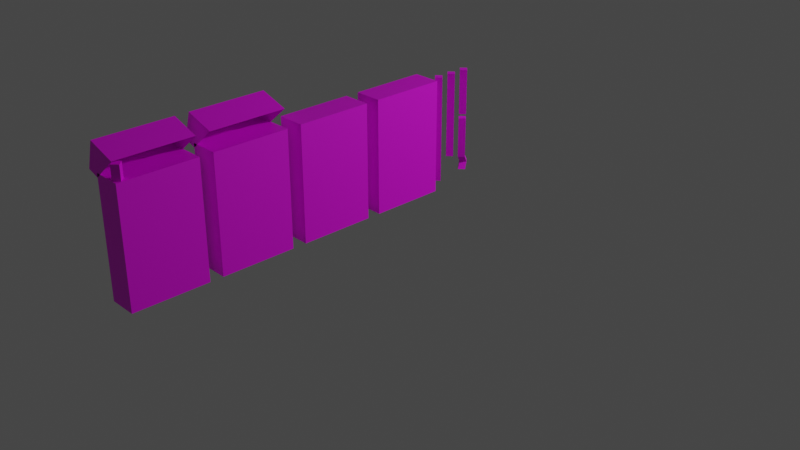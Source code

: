 # Source: CigarettePack.blend  (saved by Blender 3.3.6; exported with 4.5.12 LTS)
import bpy
from mathutils import Matrix  # noqa: F401  (used for matrix-valued properties, if any)

bpy.ops.wm.read_factory_settings(use_empty=True)
scene = bpy.context.scene
scene.name = 'Scene'

# ---- collections
col_collection = bpy.data.collections.new('Collection'); scene.collection.children.link(col_collection)

# ---- images (referenced by path relative to the original .blend; pixels are not part of the script)
import os
ASSET_DIR = os.environ.get("B2B_ASSET_DIR", "")  # directory of the original .blend (textures are referenced by path, not embedded)
HERE = os.path.dirname(os.path.abspath(__file__))  # packed textures are extracted next to this script under _unpacked/

def load_image(name, relpath, width, height, colorspace="sRGB"):
    """Load a texture the original file referenced (path relative to the .blend, or extracted next to this script)."""
    p = next((c for c in (os.path.join(HERE, relpath), os.path.join(ASSET_DIR, relpath)) if relpath and os.path.exists(c)), "")
    if p:
        img = bpy.data.images.load(p, check_existing=True)
        img.name = name
    else:  # same state as the original file: an image datablock whose file is absent (Cycles renders it pink)
        img = bpy.data.images.new(name, width, height)
        img.source = "FILE"
        img.filepath = "//" + (relpath or name)
    img.colorspace_settings.name = colorspace
    return img
img_packfronttexturelowpoly_png = load_image('packFrontTextureLowPoly.png', 'Textures/packFrontTextureLowPoly.png', 1024, 1024, 'sRGB')
img_cigarettetexture_png = load_image('CigaretteTexture.png', 'Textures/CigaretteTexture.png', 1024, 1024, 'sRGB')
img_packfronttexturelowpolyopened_png = load_image('packFrontTextureLowPolyOpened.png', 'Textures/packFrontTextureLowPolyOpened.png', 1024, 1024, 'sRGB')

# ---- materials (node trees are filled in below, after node groups)
mat_material = bpy.data.materials.new('Material')
mat_material.alpha_threshold = 0.0
mat_material.use_transparent_shadow = False
mat_material.roughness = 0.5
mat_material.line_color = (0.0, 0.0, 0.0, 1.0)
mat_material_001 = bpy.data.materials.new('Material.001')
mat_material_001.use_transparent_shadow = False
mat_material_002 = bpy.data.materials.new('Material.002')
mat_material_002.use_transparent_shadow = False
mat_material_010 = bpy.data.materials.new('Material.010')
mat_material_010.use_transparent_shadow = False
mat_material_010.roughness = 0.5
mat_material_011 = bpy.data.materials.new('Material.011')
mat_material_011.use_transparent_shadow = False
mat_material_011.roughness = 0.5
mat_material_012 = bpy.data.materials.new('Material.012')
mat_material_012.use_transparent_shadow = False
mat_material_012.roughness = 0.5

# ---- material node trees
mat_material.use_nodes = True; mat_material.node_tree.nodes.clear()
_N = mat_material.node_tree.nodes; _L = mat_material.node_tree.links
n0 = _N.new('ShaderNodeOutputMaterial'); n0.name = 'Material Output'; n0.location = (300, 300)
n1 = _N.new('ShaderNodeBsdfPrincipled'); n1.name = 'Principled BSDF'; n1.location = (10, 300)
n1.distribution = 'GGX'
n1.subsurface_method = 'RANDOM_WALK_SKIN'
n1.inputs[3].default_value = 1.45
n1.inputs[27].default_value = (0.0, 0.0, 0.0, 1.0)
n1.inputs[28].default_value = 1.0
n2 = _N.new('ShaderNodeTexImage'); n2.name = 'Image Texture'; n2.location = (-280, 275)
n2.image = img_packfronttexturelowpoly_png
_L.new(n1.outputs[0], n0.inputs[0])
_L.new(n2.outputs[0], n1.inputs[0])
n0.is_active_output = True
mat_material_001.use_nodes = True; mat_material_001.node_tree.nodes.clear()
_N = mat_material_001.node_tree.nodes; _L = mat_material_001.node_tree.links
n0 = _N.new('ShaderNodeBsdfPrincipled'); n0.name = 'Principled BSDF'; n0.location = (10, 300)
n0.distribution = 'GGX'
n0.subsurface_method = 'RANDOM_WALK_SKIN'
n0.inputs[3].default_value = 1.45
n0.inputs[27].default_value = (0.0, 0.0, 0.0, 1.0)
n0.inputs[28].default_value = 1.0
n1 = _N.new('ShaderNodeOutputMaterial'); n1.name = 'Material Output'; n1.location = (300, 300)
n2 = _N.new('ShaderNodeTexImage'); n2.name = 'Image Texture'; n2.location = (-280, 275)
n2.image = img_cigarettetexture_png
_L.new(n0.outputs[0], n1.inputs[0])
_L.new(n2.outputs[0], n0.inputs[0])
n1.is_active_output = True
mat_material_002.use_nodes = True; mat_material_002.node_tree.nodes.clear()
_N = mat_material_002.node_tree.nodes; _L = mat_material_002.node_tree.links
n0 = _N.new('ShaderNodeBsdfPrincipled'); n0.name = 'Principled BSDF'; n0.location = (10, 300)
n0.distribution = 'GGX'
n0.subsurface_method = 'RANDOM_WALK_SKIN'
n0.inputs[3].default_value = 1.45
n0.inputs[27].default_value = (0.0, 0.0, 0.0, 1.0)
n0.inputs[28].default_value = 1.0
n1 = _N.new('ShaderNodeOutputMaterial'); n1.name = 'Material Output'; n1.location = (300, 300)
n2 = _N.new('ShaderNodeTexImage'); n2.name = 'Image Texture'; n2.location = (-280, 275)
n2.image = img_packfronttexturelowpolyopened_png
_L.new(n0.outputs[0], n1.inputs[0])
_L.new(n2.outputs[0], n0.inputs[0])
n1.is_active_output = True
mat_material_010.use_nodes = True; mat_material_010.node_tree.nodes.clear()
_N = mat_material_010.node_tree.nodes; _L = mat_material_010.node_tree.links
n0 = _N.new('ShaderNodeBsdfPrincipled'); n0.name = 'Principled BSDF'; n0.location = (1200, 0)
n0.distribution = 'GGX'
n0.subsurface_method = 'RANDOM_WALK_SKIN'
n0.inputs[3].default_value = 1.45
n0.inputs[27].default_value = (0.0, 0.0, 0.0, 1.0)
n0.inputs[28].default_value = 1.0
n1 = _N.new('ShaderNodeOutputMaterial'); n1.name = 'Material Output'; n1.location = (1500, 0)
n2 = _N.new('ShaderNodeTexImage'); n2.name = 'Image Texture'; n2.location = (600, 0)
n2.image = img_cigarettetexture_png
_L.new(n2.outputs[0], n0.inputs[0])
_L.new(n0.outputs[0], n1.inputs[0])
n1.is_active_output = True
mat_material_011.use_nodes = True; mat_material_011.node_tree.nodes.clear()
_N = mat_material_011.node_tree.nodes; _L = mat_material_011.node_tree.links
n0 = _N.new('ShaderNodeBsdfPrincipled'); n0.name = 'Principled BSDF'; n0.location = (1200, 0)
n0.distribution = 'GGX'
n0.subsurface_method = 'RANDOM_WALK_SKIN'
n0.inputs[3].default_value = 1.45
n0.inputs[27].default_value = (0.0, 0.0, 0.0, 1.0)
n0.inputs[28].default_value = 1.0
n1 = _N.new('ShaderNodeOutputMaterial'); n1.name = 'Material Output'; n1.location = (1500, 0)
n2 = _N.new('ShaderNodeTexImage'); n2.name = 'Image Texture'; n2.location = (600, 0)
n2.image = img_cigarettetexture_png
_L.new(n2.outputs[0], n0.inputs[0])
_L.new(n0.outputs[0], n1.inputs[0])
n1.is_active_output = True
mat_material_012.use_nodes = True; mat_material_012.node_tree.nodes.clear()
_N = mat_material_012.node_tree.nodes; _L = mat_material_012.node_tree.links
n0 = _N.new('ShaderNodeBsdfPrincipled'); n0.name = 'Principled BSDF'; n0.location = (1200, 0)
n0.distribution = 'GGX'
n0.subsurface_method = 'RANDOM_WALK_SKIN'
n0.inputs[3].default_value = 1.45
n0.inputs[27].default_value = (0.0, 0.0, 0.0, 1.0)
n0.inputs[28].default_value = 1.0
n1 = _N.new('ShaderNodeOutputMaterial'); n1.name = 'Material Output'; n1.location = (1500, 0)
n2 = _N.new('ShaderNodeTexImage'); n2.name = 'Image Texture'; n2.location = (600, 0)
n2.image = img_cigarettetexture_png
_L.new(n2.outputs[0], n0.inputs[0])
_L.new(n0.outputs[0], n1.inputs[0])
n1.is_active_output = True

# ---- world
world_world = bpy.data.worlds.new('World'); scene.world = world_world
world_world.use_nodes = True; world_world.node_tree.nodes.clear()
_N = world_world.node_tree.nodes; _L = world_world.node_tree.links
n0 = _N.new('ShaderNodeOutputWorld'); n0.name = 'World Output'; n0.location = (300, 300)
n1 = _N.new('ShaderNodeBackground'); n1.name = 'Background'; n1.location = (10, 300)
n1.inputs[0].default_value = (0.05088, 0.05088, 0.05088, 1.0)
_L.new(n1.outputs[0], n0.inputs[0])
n0.is_active_output = True
world_world.color = (0.05088, 0.05088, 0.05088)
world_world.use_sun_shadow = False
world_world.sun_shadow_jitter_overblur = 0.0

# ---- cameras
cam_camera = bpy.data.cameras.new('Camera')
cam_camera.clip_end = 100.0
cam_camera.ortho_scale = 7.314

# ---- lights
light_point = bpy.data.lights.new('Point', 'POINT')
light_point.transmission_factor = 0.0
light_point.energy = 1000.0
light_point.shadow_soft_size = 0.25
light_point.shadow_maximum_resolution = 0.006
light_point.use_absolute_resolution = True

# ---- meshes
me_cube = bpy.data.meshes.new('Cube')
me_cube.from_pydata([(1.0, 0.3885, 0.3255), (1.0, 0.3885, -0.8496), (0.7138, 0.3885, 0.3255), (0.7138, 0.3885, -0.8496), (1.0, -0.3885, 0.3255), (1.0, -0.3885, -0.8496), (0.7138, -0.3885, 0.3255), (0.7138, -0.3885, -0.8496)], [], [(3, 2, 0, 1), (7, 5, 4, 6), (0, 1, 5, 4), (0, 2, 6, 4), (3, 7, 6, 2), (3, 1, 5, 7)])
_uv = me_cube.uv_layers.new(name='UVMap')
_uv.uv.foreach_set('vector', [0.6718, -0.001644, 0.6718, 1.0, 0.5198, 1.0, 0.5198, -0.001644, 0.5196, -0.0001236, 0.6701, -0.0001236, 0.6701, 0.9998, 0.5196, 0.9998, 0.5089, 1.0, 0.5089, -0.001245, 0.0003837, -0.001245, 0.0003837, 1.0, 0.8368, 0.9995, 0.6828, 0.9995, 0.6828, 0.3524, 0.8368, 0.3524, 0.002138, -0.001245, 0.5089, -0.001245, 0.5089, 1.0, 0.002138, 1.0, 0.6844, 0.3542, 0.835, 0.3542, 0.835, 0.5998, 0.6844, 0.5998])
me_cube.materials.append(mat_material)
me_cube.use_mirror_vertex_groups = False
me_cube.update()
me_cube_001 = bpy.data.meshes.new('Cube.001')
me_cube_001.from_pydata([(1.0, 0.0, -1.0), (1.0, 0.0, 20.28), (0.0, 1.0, -1.0), (0.0, 1.0, 20.28), (0.0, -1.0, -1.0), (0.0, -1.0, 20.28), (1.0, 0.0, 4.989), (0.0, -1.0, 4.989), (0.0, 1.0, 4.989), (-1.0, 0.0, -1.0), (-1.0, 0.0, 20.28), (-1.0, 0.0, 4.989)], [], [(8, 3, 1, 6), (1, 3, 10, 5), (6, 1, 5, 7), (0, 6, 7, 4), (2, 8, 6, 0), (8, 11, 10, 3), (11, 7, 5, 10), (9, 4, 7, 11), (2, 9, 11, 8), (0, 4, 9, 2)])
_uv = me_cube_001.uv_layers.new(name='UVMap')
_uv.uv.foreach_set('vector', [0.9864, 0.98, 0.9864, 0.5323, 0.8309, 0.5323, 0.8309, 0.98, 0.3179, 0.9879, 0.324, 0.5174, 0.005605, 0.5176, 0.004597, 0.9936, 0.8309, 0.98, 0.8309, 0.5323, 0.6753, 0.5323, 0.6753, 0.98, 0.1559, 0.4942, 0.1559, 0.0223, 0.01907, 0.0223, 0.01907, 0.4942, 0.2926, 0.4942, 0.2926, 0.0223, 0.1559, 0.0223, 0.1559, 0.4942, 0.9864, 0.98, 0.8309, 0.98, 0.8309, 0.5323, 0.9864, 0.5323, 0.8309, 0.98, 0.6753, 0.98, 0.6753, 0.5323, 0.8309, 0.5323, 0.1559, 0.4942, 0.01907, 0.4942, 0.01907, 0.0223, 0.1559, 0.0223, 0.2926, 0.4942, 0.1559, 0.4942, 0.1559, 0.0223, 0.2926, 0.0223, 0.6464, 0.06516, 0.364, 0.05796, 0.3697, 0.4833, 0.6493, 0.4834])
me_cube_001.materials.append(mat_material_001)
me_cube_001.update()
me_cube_010 = bpy.data.meshes.new('Cube.010')
me_cube_010.from_pydata([(1.0, 0.3885, 0.3255), (1.0, 0.3885, -0.8496), (0.7138, 0.3885, 0.3255), (0.7138, 0.3885, -0.8496), (1.0, -0.3885, 0.3255), (1.0, -0.3885, -0.8496), (0.7138, -0.3885, 0.3255), (0.7138, -0.3885, -0.8496)], [], [(3, 2, 0, 1), (7, 5, 4, 6), (0, 1, 5, 4), (0, 2, 6, 4), (3, 7, 6, 2), (3, 1, 5, 7)])
_uv = me_cube_010.uv_layers.new(name='UVMap')
_uv.uv.foreach_set('vector', [0.6718, -0.001644, 0.6718, 1.0, 0.5198, 1.0, 0.5198, -0.001644, 0.5196, -0.0001236, 0.6701, -0.0001236, 0.6701, 0.9998, 0.5196, 0.9998, 0.5089, 1.0, 0.5089, -0.001245, 0.0003837, -0.001245, 0.0003837, 1.0, 0.9999, 0.9995, 0.846, 0.9995, 0.846, 0.3524, 0.9999, 0.3524, 0.002138, -0.001245, 0.5089, -0.001245, 0.5089, 1.0, 0.002138, 1.0, 0.8492, 0.3542, 0.9998, 0.3542, 0.9998, 0.5998, 0.8492, 0.5998])
me_cube_010.materials.append(mat_material)
me_cube_010.use_mirror_vertex_groups = False
me_cube_010.update()
me_cube_013 = bpy.data.meshes.new('Cube.013')
me_cube_013.from_pydata([(4.264, 1.05, 24.17), (4.264, 1.05, 1.727), (4.264, -13.79, 24.17), (4.264, -13.79, 1.727), (-1.188, 1.05, 24.17), (-1.188, 1.05, 1.727), (-1.188, -13.79, 24.17), (-1.188, -13.79, 1.727), (4.282, 1.05, 2.51), (6.614, 1.05, 1.788), (4.282, -13.79, 2.51), (6.614, -13.79, 1.788), (-0.651, 1.05, -1.669), (5.002, 1.05, -3.42), (-0.651, -13.79, -1.669), (5.002, -13.79, -3.42)], [], [(0, 1, 3, 2), (2, 3, 7, 6), (6, 7, 5, 4), (4, 5, 1, 0), (2, 6, 4, 0), (7, 3, 1, 5), (8, 9, 11, 10), (10, 11, 15, 14), (14, 15, 13, 12), (12, 13, 9, 8), (15, 11, 9, 13)])
me_cube_013.polygons.foreach_set('material_index', [1, 1, 1, 1, 1, 1, 1, 1, 1, 1, 1])
_uv = me_cube_013.uv_layers.new(name='UVMap')
_uv.uv.foreach_set('vector', [0.9986, 0.008074, 0.9986, 0.9999, 0.6647, 0.9999, 0.6647, 0.008074, 0.4436, 0.005765, 0.4436, 0.9999, 0.3434, 0.9999, 0.3434, 0.005765, 0.3358, 0.00603, 0.3358, 1.0, -0.0002456, 1.0, -0.0002456, 0.00603, 0.3434, 0.004816, 0.3434, 1.0, 0.4435, 1.0, 0.4435, 0.004816, 0.7255, 0.7305, 0.86, 0.7305, 0.86, 0.865, 0.7255, 0.865, 0.4496, 0.3534, 0.5517, 0.3532, 0.5517, 1.0, 0.4491, 0.9988, 0.9988, 0.9416, 0.9988, 0.9999, 0.6647, 0.9999, 0.6647, 0.9416, 0.7515, 0.7032, 0.8639, 0.7032, 0.8639, 0.8156, 0.7515, 0.8156, 0.9988, 0.7401, 0.9984, 1.0, 0.6642, 0.9998, 0.6646, 0.7397, 0.6897, 0.7339, 0.9397, 0.7339, 0.9397, 0.8333, 0.6897, 0.8333, 0.6595, 0.9989, 0.5583, 0.9989, 0.5583, 0.357, 0.6595, 0.357])
me_cube_013.materials.append(mat_material_001)
me_cube_013.materials.append(mat_material_002)
me_cube_013.update()
me_cube_014 = bpy.data.meshes.new('Cube.014')
me_cube_014.from_pydata([(1.0, 0.0, -1.0), (0.0, 1.0, -1.0), (0.0, -1.0, -1.0), (1.0, 0.0, 1.741), (0.0, -1.0, 1.741), (0.0, 1.0, 1.741), (-1.0, 0.0, -1.0), (-1.0, 0.0, 1.741), (4.264, 1.05, 24.17), (4.264, 1.05, 1.727), (4.264, -13.79, 24.17), (4.264, -13.79, 1.727), (-1.188, 1.05, 24.17), (-1.188, 1.05, 1.727), (-1.188, -13.79, 24.17), (-1.188, -13.79, 1.727), (4.282, 1.05, 2.51), (6.614, 1.05, 1.788), (4.282, -13.79, 2.51), (6.614, -13.79, 1.788), (-0.651, 1.05, -1.669), (5.002, 1.05, -3.42), (-0.651, -13.79, -1.669), (5.002, -13.79, -3.42)], [], [(0, 3, 4, 2), (1, 5, 3, 0), (6, 2, 4, 7), (1, 6, 7, 5), (0, 2, 6, 1), (8, 9, 11, 10), (10, 11, 15, 14), (14, 15, 13, 12), (12, 13, 9, 8), (10, 14, 12, 8), (15, 11, 9, 13), (16, 17, 19, 18), (18, 19, 23, 22), (22, 23, 21, 20), (20, 21, 17, 16), (23, 19, 17, 21)])
me_cube_014.polygons.foreach_set('material_index', [0, 0, 0, 0, 0, 1, 1, 1, 1, 1, 1, 1, 1, 1, 1, 1])
_uv = me_cube_014.uv_layers.new(name='UVMap')
_uv.uv.foreach_set('vector', [0.1559, 0.4942, 0.1559, 0.0223, 0.01907, 0.0223, 0.01907, 0.4942, 0.2926, 0.4942, 0.2926, 0.0223, 0.1559, 0.0223, 0.1559, 0.4942, 0.1559, 0.4942, 0.01907, 0.4942, 0.01907, 0.0223, 0.1559, 0.0223, 0.2926, 0.4942, 0.1559, 0.4942, 0.1559, 0.0223, 0.2926, 0.0223, 0.6464, 0.06516, 0.364, 0.05796, 0.3697, 0.4833, 0.6493, 0.4834, 0.9986, 0.008074, 0.9986, 0.9999, 0.6647, 0.9999, 0.6647, 0.008074, 0.4436, 0.005765, 0.4436, 0.9999, 0.3434, 0.9999, 0.3434, 0.005765, 0.3358, 0.00603, 0.3358, 1.0, -0.0002456, 1.0, -0.0002456, 0.00603, 0.3434, 0.004816, 0.3434, 1.0, 0.4435, 1.0, 0.4435, 0.004816, 0.7255, 0.7305, 0.86, 0.7305, 0.86, 0.865, 0.7255, 0.865, 0.4496, 0.3534, 0.5517, 0.3532, 0.5517, 1.0, 0.4491, 0.9988, 0.9988, 0.9416, 0.9988, 0.9999, 0.6647, 0.9999, 0.6647, 0.9416, 0.7515, 0.7032, 0.8639, 0.7032, 0.8639, 0.8156, 0.7515, 0.8156, 0.9988, 0.7401, 0.9984, 1.0, 0.6642, 0.9998, 0.6646, 0.7397, 0.6897, 0.7339, 0.9397, 0.7339, 0.9397, 0.8333, 0.6897, 0.8333, 0.6595, 0.9989, 0.5583, 0.9989, 0.5583, 0.357, 0.6595, 0.357])
me_cube_014.materials.append(mat_material_001)
me_cube_014.materials.append(mat_material_002)
me_cube_014.update()
me_cigarettebutt = bpy.data.meshes.new('CigaretteButt')
me_cigarettebutt.from_pydata([(-0.07076, 1.372, -0.9098), (-0.07076, 0.899, -0.9098), (-0.0184, 1.372, -0.8575), (-0.0184, 0.899, -0.8575), (-0.0184, 1.372, -0.9622), (-0.0184, 0.899, -0.9622), (-0.07076, 1.058, -0.9098), (-0.0184, 1.058, -0.9622), (-0.0184, 1.058, -0.8575), (0.03395, 1.372, -0.9098), (0.03395, 0.899, -0.9098), (0.03395, 1.058, -0.9098)], [], [(8, 6, 1, 3), (6, 7, 5, 1), (0, 4, 7, 6), (2, 0, 6, 8), (8, 3, 10, 11), (11, 10, 5, 7), (9, 11, 7, 4), (2, 8, 11, 9), (0, 2, 9, 4), (1, 5, 10, 3)])
_uv = me_cigarettebutt.uv_layers.new(name='UVMap')
_uv.uv.foreach_set('vector', [0.9864, 0.98, 0.8309, 0.98, 0.8309, 0.5323, 0.9864, 0.5323, 0.8309, 0.98, 0.6753, 0.98, 0.6753, 0.5323, 0.8309, 0.5323, 0.1559, 0.4942, 0.01908, 0.4942, 0.01908, 0.0223, 0.1559, 0.0223, 0.2926, 0.4942, 0.1559, 0.4942, 0.1559, 0.0223, 0.2926, 0.0223, 0.9864, 0.98, 0.9864, 0.5323, 0.8309, 0.5323, 0.8309, 0.98, 0.8309, 0.98, 0.8309, 0.5323, 0.6753, 0.5323, 0.6753, 0.98, 0.1559, 0.4942, 0.1559, 0.0223, 0.01908, 0.0223, 0.01908, 0.4942, 0.2926, 0.4942, 0.2926, 0.0223, 0.1559, 0.0223, 0.1559, 0.4942, 0.6464, 0.06516, 0.6493, 0.4834, 0.3697, 0.4833, 0.364, 0.05796, 0.4719, 0.5393, 0.5831, 0.6512, 0.4739, 0.7764, 0.363, 0.6459])
me_cigarettebutt.materials.append(mat_material_010)
me_cigarettebutt.update()
me_cigarettebutt.normals_split_custom_set([tuple(v) for v in zip(*[iter([-0.7071, 0.0, 0.7071, -0.7071, 0.0, 0.7071, -0.7071, 0.0, 0.7071, -0.7071, 0.0, 0.7071, -0.7071, 0.0, -0.7071, -0.7071, 0.0, -0.7071, -0.7071, 0.0, -0.7071, -0.7071, 0.0, -0.7071, -0.7071, 0.0, -0.7071, -0.7071, 0.0, -0.7071, -0.7071, 0.0, -0.7071, -0.7071, 0.0, -0.7071, -0.7071, 0.0, 0.7071, -0.7071, 0.0, 0.7071, -0.7071, 0.0, 0.7071, -0.7071, 0.0, 0.7071, 0.7071, 0.0, 0.7071, 0.7071, 0.0, 0.7071, 0.7071, 0.0, 0.7071, 0.7071, 0.0, 0.7071, 0.7071, 0.0, -0.7071, 0.7071, 0.0, -0.7071, 0.7071, 0.0, -0.7071, 0.7071, 0.0, -0.7071, 0.7071, 0.0, -0.7071, 0.7071, 0.0, -0.7071, 0.7071, 0.0, -0.7071, 0.7071, 0.0, -0.7071, 0.7071, 0.0, 0.7071, 0.7071, 0.0, 0.7071, 0.7071, 0.0, 0.7071, 0.7071, 0.0, 0.7071, 0.0, 1.0, 0.0, 0.0, 1.0, 0.0, 0.0, 1.0, 0.0, 0.0, 1.0, 0.0, 0.0, -1.0, 0.0, 0.0, -1.0, 0.0, 0.0, -1.0, 0.0, 0.0, -1.0, 0.0])] * 3)])
me_cigarettesmoked = bpy.data.meshes.new('CigaretteSmoked')
me_cigarettesmoked.from_pydata([(-0.07076, 1.372, -0.7324), (-0.07076, 0.5427, -0.7324), (-0.0184, 1.372, -0.68), (-0.0184, 0.5427, -0.68), (-0.0184, 1.372, -0.7847), (-0.0184, 0.5427, -0.7847), (-0.07076, 1.058, -0.7324), (-0.0184, 1.058, -0.7847), (-0.0184, 1.058, -0.68), (0.03395, 1.372, -0.7324), (0.03395, 0.5427, -0.7324), (0.03395, 1.058, -0.7324), (-0.07076, 0.4833, -0.7324), (-0.0184, 0.4833, -0.68), (-0.0184, 0.4833, -0.7847), (0.03395, 0.4833, -0.7324)], [], [(8, 6, 1, 3), (1, 12, 13, 3), (6, 7, 5, 1), (0, 4, 7, 6), (2, 0, 6, 8), (8, 3, 10, 11), (11, 10, 5, 7), (9, 11, 7, 4), (2, 8, 11, 9), (0, 2, 9, 4), (10, 15, 14, 5), (3, 13, 15, 10), (5, 14, 12, 1), (14, 15, 13, 12)])
_uv = me_cigarettesmoked.uv_layers.new(name='UVMap')
_uv.uv.foreach_set('vector', [0.9864, 0.98, 0.8309, 0.98, 0.8309, 0.5323, 0.9864, 0.5323, 0.4712, 0.7345, 0.4713, 0.6308, 0.5206, 0.6572, 0.5202, 0.7486, 0.8309, 0.98, 0.6753, 0.98, 0.6753, 0.5323, 0.8309, 0.5323, 0.1559, 0.4942, 0.01908, 0.4942, 0.01908, 0.0223, 0.1559, 0.0223, 0.2926, 0.4942, 0.1559, 0.4942, 0.1559, 0.0223, 0.2926, 0.0223, 0.9864, 0.98, 0.9864, 0.5323, 0.8309, 0.5323, 0.8309, 0.98, 0.8309, 0.98, 0.8309, 0.5323, 0.6753, 0.5323, 0.6753, 0.98, 0.1559, 0.4942, 0.1559, 0.0223, 0.01908, 0.0223, 0.01908, 0.4942, 0.2926, 0.4942, 0.2926, 0.0223, 0.1559, 0.0223, 0.1559, 0.4942, 0.6464, 0.06516, 0.6493, 0.4834, 0.3697, 0.4833, 0.364, 0.05796, 0.4581, 0.8317, 0.4576, 0.7209, 0.5143, 0.7308, 0.5137, 0.8275, 0.4011, 0.8279, 0.3997, 0.7299, 0.4576, 0.7209, 0.4581, 0.8317, 0.4136, 0.7479, 0.4134, 0.6559, 0.4713, 0.6308, 0.4712, 0.7345, 0.5595, 0.6806, 0.466, 0.788, 0.3548, 0.6956, 0.4518, 0.608])
me_cigarettesmoked.materials.append(mat_material_011)
me_cigarettesmoked.update()
me_cigarettesmoked.normals_split_custom_set([tuple(v) for v in zip(*[iter([-0.7071, 0.0, 0.7071, -0.7071, 0.0, 0.7071, -0.7071, 0.0, 0.7071, -0.7071, 0.0, 0.7071, -0.7071, 0.0, 0.7071, -0.7071, 0.0, 0.7071, -0.7071, 0.0, 0.7071, -0.7071, 0.0, 0.7071, -0.7071, 0.0, -0.7071, -0.7071, 0.0, -0.7071, -0.7071, 0.0, -0.7071, -0.7071, 0.0, -0.7071, -0.7071, 0.0, -0.7071, -0.7071, 0.0, -0.7071, -0.7071, 0.0, -0.7071, -0.7071, 0.0, -0.7071, -0.7071, 0.0, 0.7071, -0.7071, 0.0, 0.7071, -0.7071, 0.0, 0.7071, -0.7071, 0.0, 0.7071, 0.7071, 0.0, 0.7071, 0.7071, 0.0, 0.7071, 0.7071, 0.0, 0.7071, 0.7071, 0.0, 0.7071, 0.7071, 0.0, -0.7071, 0.7071, 0.0, -0.7071, 0.7071, 0.0, -0.7071, 0.7071, 0.0, -0.7071, 0.7071, 0.0, -0.7071, 0.7071, 0.0, -0.7071, 0.7071, 0.0, -0.7071, 0.7071, 0.0, -0.7071, 0.7071, 0.0, 0.7071, 0.7071, 0.0, 0.7071, 0.7071, 0.0, 0.7071, 0.7071, 0.0, 0.7071, 0.0, 1.0, 0.0, 0.0, 1.0, 0.0, 0.0, 1.0, 0.0, 0.0, 1.0, 0.0, 0.7071, 0.0, -0.7071, 0.7071, 0.0, -0.7071, 0.7071, 0.0, -0.7071, 0.7071, 0.0, -0.7071, 0.7071, 0.0, 0.7071, 0.7071, 0.0, 0.7071, 0.7071, 0.0, 0.7071, 0.7071, 0.0, 0.7071, -0.7071, 0.0, -0.7071, -0.7071, 0.0, -0.7071, -0.7071, 0.0, -0.7071, -0.7071, 0.0, -0.7071, 0.0, -1.0, 0.0, 0.0, -1.0, 0.0, 0.0, -1.0, 0.0, 0.0, -1.0, 0.0])] * 3)])
me_cigarettesmuged = bpy.data.meshes.new('CigaretteSmuged')
me_cigarettesmuged.from_pydata([(-0.07076, 0.8521, -0.9098), (-0.07076, 0.4229, -0.9098), (-0.0184, 0.8521, -0.8575), (-0.0184, 0.4229, -0.8575), (-0.0184, 0.8521, -0.9622), (-0.0184, 0.4229, -0.9622), (-0.07076, 0.5386, -0.9098), (-0.0184, 0.5386, -0.9622), (-0.0184, 0.5386, -0.8575), (0.03395, 0.8521, -0.9098), (0.03395, 0.4229, -0.9098), (0.03395, 0.5386, -0.9098), (-0.09179, 0.3531, -0.9595), (-0.03944, 0.3531, -0.9071), (-0.03944, 0.3531, -1.012), (0.01292, 0.3531, -0.9595), (-0.07076, 0.2829, -0.9185), (-0.0184, 0.2829, -0.8661), (-0.0184, 0.2829, -0.9708), (0.03395, 0.2829, -0.9185)], [], [(8, 6, 1, 3), (6, 7, 5, 1), (0, 4, 7, 6), (2, 0, 6, 8), (8, 3, 10, 11), (11, 10, 5, 7), (9, 11, 7, 4), (2, 8, 11, 9), (0, 2, 9, 4), (1, 12, 13, 3), (5, 14, 12, 1), (3, 13, 15, 10), (10, 15, 14, 5), (13, 17, 19, 15), (12, 16, 17, 13), (15, 19, 18, 14), (14, 18, 16, 12), (16, 18, 19, 17)])
_uv = me_cigarettesmuged.uv_layers.new(name='UVMap')
_uv.uv.foreach_set('vector', [0.9864, 0.98, 0.8309, 0.98, 0.8309, 0.5323, 0.9864, 0.5323, 0.8309, 0.98, 0.6753, 0.98, 0.6753, 0.5323, 0.8309, 0.5323, 0.1559, 0.4942, 0.01908, 0.4942, 0.01908, 0.0223, 0.1559, 0.0223, 0.2926, 0.4942, 0.1559, 0.4942, 0.1559, 0.0223, 0.2926, 0.0223, 0.9864, 0.98, 0.9864, 0.5323, 0.8309, 0.5323, 0.8309, 0.98, 0.8309, 0.98, 0.8309, 0.5323, 0.6753, 0.5323, 0.6753, 0.98, 0.1559, 0.4942, 0.1559, 0.0223, 0.01908, 0.0223, 0.01908, 0.4942, 0.2926, 0.4942, 0.2926, 0.0223, 0.1559, 0.0223, 0.1559, 0.4942, 0.6464, 0.06516, 0.6493, 0.4834, 0.3697, 0.4833, 0.364, 0.05796, 0.8301, 0.5334, 0.8288, 0.9836, 0.9891, 0.9842, 0.9904, 0.534, 0.6698, 0.5327, 0.6684, 0.9829, 0.8288, 0.9836, 0.8301, 0.5334, 0.9719, 0.5133, 0.9643, 0.7682, 0.8295, 0.7678, 0.84, 0.5114, 0.84, 0.5114, 0.8295, 0.7678, 0.7002, 0.7667, 0.7054, 0.5138, 0.9643, 0.7682, 0.9589, 0.9062, 0.8257, 0.9144, 0.8295, 0.7678, 0.8192, 0.9802, 0.8243, 0.5213, 0.9874, 0.5215, 0.9846, 0.983, 0.8295, 0.7678, 0.8257, 0.9144, 0.6911, 0.91, 0.7002, 0.7667, 0.6748, 0.983, 0.6751, 0.5223, 0.8243, 0.5213, 0.8192, 0.9802, 0.4953, 0.5639, 0.3461, 0.5649, 0.4967, 0.957, 0.6299, 0.9489])
me_cigarettesmuged.materials.append(mat_material_012)
me_cigarettesmuged.update()
me_cigarettesmuged.normals_split_custom_set([tuple(v) for v in zip(*[iter([-0.7071, 0.0, 0.7071, -0.7071, 0.0, 0.7071, -0.7071, 0.0, 0.7071, -0.7071, 0.0, 0.7071, -0.7071, 0.0, -0.7071, -0.7071, 0.0, -0.7071, -0.7071, 0.0, -0.7071, -0.7071, 0.0, -0.7071, -0.7071, 0.0, -0.7071, -0.7071, 0.0, -0.7071, -0.7071, 0.0, -0.7071, -0.7071, 0.0, -0.7071, -0.7071, 0.0, 0.7071, -0.7071, 0.0, 0.7071, -0.7071, 0.0, 0.7071, -0.7071, 0.0, 0.7071, 0.7071, 0.0, 0.7071, 0.7071, 0.0, 0.7071, 0.7071, 0.0, 0.7071, 0.7071, 0.0, 0.7071, 0.7071, 0.0, -0.7071, 0.7071, 0.0, -0.7071, 0.7071, 0.0, -0.7071, 0.7071, 0.0, -0.7071, 0.7071, 0.0, -0.7071, 0.7071, 0.0, -0.7071, 0.7071, 0.0, -0.7071, 0.7071, 0.0, -0.7071, 0.7071, 0.0, 0.7071, 0.7071, 0.0, 0.7071, 0.7071, 0.0, 0.7071, 0.7071, 0.0, 0.7071, 0.0, 1.0, 0.0, 0.0, 1.0, 0.0, 0.0, 1.0, 0.0, 0.0, 1.0, 0.0, -0.6791, -0.2787, 0.6791, -0.6791, -0.2787, 0.6791, -0.6791, -0.2787, 0.6791, -0.6791, -0.2787, 0.6791, -0.5748, 0.5824, -0.5748, -0.5748, 0.5824, -0.5748, -0.5748, 0.5824, -0.5748, -0.5748, 0.5824, -0.5748, 0.5748, -0.5824, 0.5748, 0.5748, -0.5824, 0.5748, 0.5748, -0.5824, 0.5748, 0.5748, -0.5824, 0.5748, 0.6791, 0.2787, -0.6791, 0.6791, 0.2787, -0.6791, 0.6791, 0.2787, -0.6791, 0.6791, 0.2787, -0.6791, 0.5996, 0.5302, 0.5996, 0.5996, 0.5302, 0.5996, 0.5996, 0.5302, 0.5996, 0.5996, 0.5302, 0.5996, -0.6932, 0.1975, 0.6932, -0.6932, 0.1975, 0.6932, -0.6932, 0.1975, 0.6932, -0.6932, 0.1975, 0.6932, 0.6932, -0.1975, -0.6932, 0.6932, -0.1975, -0.6932, 0.6932, -0.1975, -0.6932, 0.6932, -0.1975, -0.6932, -0.5996, -0.5302, -0.5996, -0.5996, -0.5302, -0.5996, -0.5996, -0.5302, -0.5996, -0.5996, -0.5302, -0.5996, 0.0, -1.0, 0.0, 0.0, -1.0, 0.0, 0.0, -1.0, 0.0, 0.0, -1.0, 0.0])] * 3)])

# ---- objects
ob_packcigarettefoiltop = bpy.data.objects.new('PackCigaretteFoilTop', me_cube)
ob_camera = bpy.data.objects.new('Camera', cam_camera)
ob_empty = bpy.data.objects.new('Empty', None)
ob_cigarettefull = bpy.data.objects.new('CigaretteFull', me_cube_001)
ob_packcigarettestandard = bpy.data.objects.new('PackCigaretteStandard', me_cube_010)
ob_packcigarettestandardopen = bpy.data.objects.new('packCigaretteStandardOpen', me_cube_013)
ob_packcigarettestandardopencig = bpy.data.objects.new('packCigaretteStandardOpenCig', me_cube_014)
ob_cigarettebutt = bpy.data.objects.new('CigaretteButt', me_cigarettebutt)
ob_cigarettesmoked_001 = bpy.data.objects.new('CigaretteSmoked.001', me_cigarettesmoked)
ob_cigarettesmuged = bpy.data.objects.new('CigaretteSmuged', me_cigarettesmuged)
ob_point = bpy.data.objects.new('Point', light_point)

# ---- transforms, parenting, visibility, modifiers, constraints
ob_packcigarettefoiltop.location = (-0.873, 0.0, 1.078)
ob_packcigarettefoiltop.lock_rotations_4d = False
ob_packcigarettefoiltop.empty_display_type = 'ARROWS'
ob_packcigarettefoiltop.lineart.crease_threshold = 0.0
ob_camera.location = (7.359, -6.926, 4.958)
ob_camera.rotation_euler = (1.109, 0.0, 0.8149)
ob_camera.lock_rotations_4d = False
ob_camera.empty_display_type = 'ARROWS'
ob_camera.color = (0.0, 0.0, 0.0, 0.0)
ob_camera.display_type = 'WIRE'
ob_camera.lineart.crease_threshold = 0.0
ob_empty.location = (-4.968, 0.0, 0.9053)
ob_empty.rotation_euler = (1.571, 0.0, 1.571)
ob_empty.scale = (1.734, 1.734, 1.734)
ob_empty.empty_display_type = 'IMAGE'
ob_cigarettefull.location = (-0.0161, 0.5529, 1.324)
ob_cigarettefull.scale = (-0.05235, -0.05235, -0.05235)
ob_packcigarettestandard.location = (-0.873, -0.9157, 1.078)
ob_packcigarettestandard.lock_rotations_4d = False
ob_packcigarettestandard.empty_display_type = 'ARROWS'
ob_packcigarettestandard.lineart.crease_threshold = 0.0
ob_packcigarettestandardopen.location = (0.06472, -2.172, 1.494)
ob_packcigarettestandardopen.scale = (-0.05235, -0.05235, -0.05235)
ob_packcigarettestandardopencig.location = (0.06472, -3.085, 1.494)
ob_packcigarettestandardopencig.scale = (-0.05235, -0.05235, -0.05235)
ob_cigarettebutt.location = (0.0, 0.0, 0.0)
ob_cigarettebutt.rotation_euler = (1.571, -0.0, 0.0)
ob_cigarettesmoked_001.location = (0.0, 0.0, 0.0)
ob_cigarettesmoked_001.rotation_euler = (1.571, -0.0, 0.0)
ob_cigarettesmuged.location = (0.0, 0.0, 0.0)
ob_cigarettesmuged.rotation_euler = (1.571, -0.0, 0.0)
ob_point.location = (4.912, 4.038, 4.551)

# ---- collection membership
col_collection.objects.link(ob_packcigarettefoiltop)
col_collection.objects.link(ob_camera)
col_collection.objects.link(ob_empty)
col_collection.objects.link(ob_cigarettefull)
col_collection.objects.link(ob_packcigarettestandard)
col_collection.objects.link(ob_packcigarettestandardopen)
col_collection.objects.link(ob_packcigarettestandardopencig)
col_collection.objects.link(ob_cigarettebutt)
col_collection.objects.link(ob_cigarettesmoked_001)
col_collection.objects.link(ob_cigarettesmuged)
col_collection.objects.link(ob_point)

# ---- scene / render settings (as saved in the file)
scene.camera = ob_camera
scene.frame_start = 1; scene.frame_end = 250; scene.frame_set(1)
scene.render.engine = 'BLENDER_EEVEE_NEXT'
scene.cycles.sampling_pattern = 'TABULATED_SOBOL'
scene.cycles.use_light_tree = False
scene.view_settings.view_transform = 'Filmic'
bpy.context.view_layer.update()
